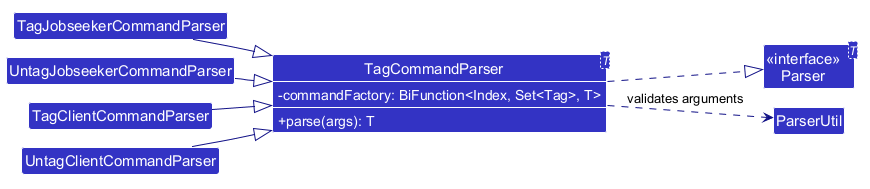

The diagram above was rendered by PlantUML. Its source (embedded in the PNG):
@startuml
!include style.puml
!pragma layout smetana
left to right direction
skinparam arrowColor LOGIC_COLOR_T4
skinparam classBackgroundColor LOGIC_COLOR
skinparam ArrowFontStyle plain
skinparam classAttributeFontColor #FFFFFF
skinparam classAttributeIconSize 0

class "<<interface>>\nParser<T>" as Parser
class "TagCommandParser<T>" as TagCommandParser {
    - commandFactory: BiFunction<Index, Set<Tag>, T>
    + parse(args): T
}
show TagCommandParser members
class ParserUtil
class TagJobseekerCommandParser
class UntagJobseekerCommandParser
class TagClientCommandParser
class UntagClientCommandParser

TagCommandParser ..|> Parser
TagCommandParser ..> ParserUtil : validates arguments
TagJobseekerCommandParser --|> TagCommandParser
UntagJobseekerCommandParser --|> TagCommandParser
TagClientCommandParser --|> TagCommandParser
UntagClientCommandParser --|> TagCommandParser
@enduml